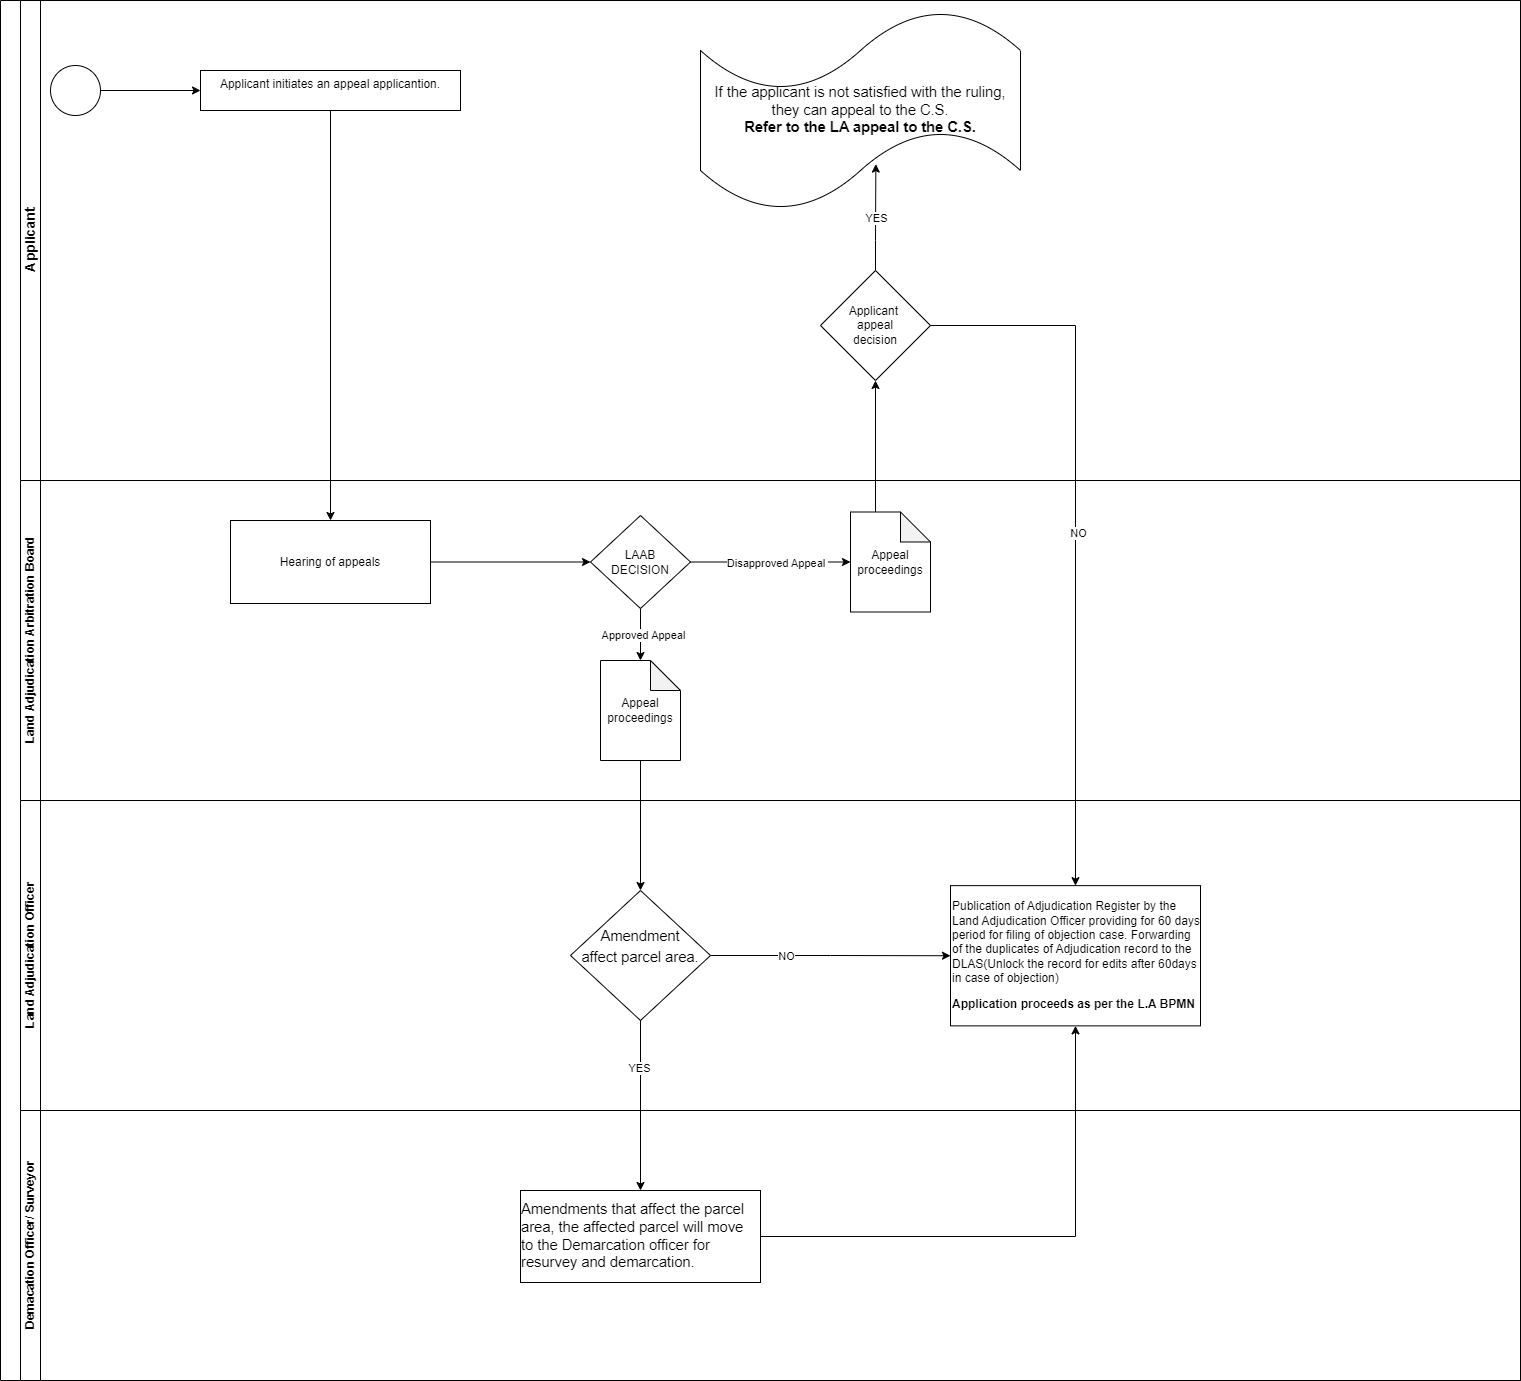

The diagram above was exported from draw.io. Its source (the exported page's mxGraphModel, read from the mxfile embedded in the PNG):
<mxGraphModel dx="2478" dy="869" grid="1" gridSize="10" guides="1" tooltips="1" connect="1" arrows="1" fold="1" page="1" pageScale="1" pageWidth="850" pageHeight="1100" math="0" shadow="0">
  <root>
    <mxCell id="0" />
    <mxCell id="1" parent="0" />
    <mxCell id="PWkDMcdENuoziB6zupQ7-1" value="" style="swimlane;html=1;childLayout=stackLayout;resizeParent=1;resizeParentMax=0;horizontal=0;startSize=20;horizontalStack=0;whiteSpace=wrap;" parent="1" vertex="1">
      <mxGeometry x="-80" y="40" width="1520" height="1380" as="geometry" />
    </mxCell>
    <mxCell id="PWkDMcdENuoziB6zupQ7-2" value="&lt;font style=&quot;font-size: 14px;&quot;&gt;Applicant&lt;/font&gt;" style="swimlane;html=1;startSize=20;horizontal=0;" parent="PWkDMcdENuoziB6zupQ7-1" vertex="1">
      <mxGeometry x="20" width="1500" height="480" as="geometry" />
    </mxCell>
    <mxCell id="mHXj7lTh05-mmO-GrigQ-4" style="edgeStyle=orthogonalEdgeStyle;rounded=0;orthogonalLoop=1;jettySize=auto;html=1;exitX=1;exitY=0.5;exitDx=0;exitDy=0;exitPerimeter=0;entryX=0;entryY=0.5;entryDx=0;entryDy=0;" parent="PWkDMcdENuoziB6zupQ7-2" source="PWkDMcdENuoziB6zupQ7-4" target="PWkDMcdENuoziB6zupQ7-8" edge="1">
      <mxGeometry relative="1" as="geometry" />
    </mxCell>
    <mxCell id="PWkDMcdENuoziB6zupQ7-4" value="" style="points=[[0.145,0.145,0],[0.5,0,0],[0.855,0.145,0],[1,0.5,0],[0.855,0.855,0],[0.5,1,0],[0.145,0.855,0],[0,0.5,0]];shape=mxgraph.bpmn.event;html=1;verticalLabelPosition=bottom;labelBackgroundColor=#ffffff;verticalAlign=top;align=center;perimeter=ellipsePerimeter;outlineConnect=0;aspect=fixed;outline=standard;symbol=general;" parent="PWkDMcdENuoziB6zupQ7-2" vertex="1">
      <mxGeometry x="30" y="65" width="50" height="50" as="geometry" />
    </mxCell>
    <mxCell id="PWkDMcdENuoziB6zupQ7-8" value="&lt;div style=&quot;&quot;&gt;&lt;span style=&quot;background-color: initial;&quot;&gt;Applicant initiates an appeal applicantion.&lt;/span&gt;&lt;/div&gt;" style="whiteSpace=wrap;html=1;verticalAlign=top;align=center;" parent="PWkDMcdENuoziB6zupQ7-2" vertex="1">
      <mxGeometry x="180" y="70" width="260" height="40" as="geometry" />
    </mxCell>
    <mxCell id="mHXj7lTh05-mmO-GrigQ-41" value="&lt;span id=&quot;docs-internal-guid-db0c2f5f-7fff-f415-b782-565040d1eb2e&quot;&gt;&lt;span style=&quot;font-size: 11pt; font-family: Arial, sans-serif; background-color: transparent; font-variant-numeric: normal; font-variant-east-asian: normal; font-variant-alternates: normal; font-variant-position: normal; vertical-align: baseline; white-space-collapse: preserve;&quot;&gt;If the applicant is not satisfied with the ruling, they can appeal to the C.S.&lt;/span&gt;&lt;/span&gt;&lt;div&gt;&lt;span&gt;&lt;span style=&quot;font-size: 11pt; font-family: Arial, sans-serif; background-color: transparent; font-variant-numeric: normal; font-variant-east-asian: normal; font-variant-alternates: normal; font-variant-position: normal; vertical-align: baseline; white-space-collapse: preserve;&quot;&gt;&lt;b&gt;Refer to the LA appeal to the C.S.&lt;/b&gt;&lt;/span&gt;&lt;/span&gt;&lt;/div&gt;" style="shape=tape;whiteSpace=wrap;html=1;" parent="PWkDMcdENuoziB6zupQ7-2" vertex="1">
      <mxGeometry x="680" y="10" width="320" height="200" as="geometry" />
    </mxCell>
    <mxCell id="mHXj7lTh05-mmO-GrigQ-47" value="Applicant&amp;nbsp;&lt;div&gt;appeal&lt;div&gt;decision&lt;/div&gt;&lt;/div&gt;" style="rhombus;whiteSpace=wrap;html=1;" parent="PWkDMcdENuoziB6zupQ7-2" vertex="1">
      <mxGeometry x="800" y="270" width="110" height="110" as="geometry" />
    </mxCell>
    <mxCell id="mHXj7lTh05-mmO-GrigQ-55" style="edgeStyle=orthogonalEdgeStyle;rounded=0;orthogonalLoop=1;jettySize=auto;html=1;exitX=0.5;exitY=0;exitDx=0;exitDy=0;entryX=0.548;entryY=0.768;entryDx=0;entryDy=0;entryPerimeter=0;" parent="PWkDMcdENuoziB6zupQ7-2" source="mHXj7lTh05-mmO-GrigQ-47" target="mHXj7lTh05-mmO-GrigQ-41" edge="1">
      <mxGeometry relative="1" as="geometry" />
    </mxCell>
    <mxCell id="mHXj7lTh05-mmO-GrigQ-56" value="YES" style="edgeLabel;html=1;align=center;verticalAlign=middle;resizable=0;points=[];" parent="mHXj7lTh05-mmO-GrigQ-55" vertex="1" connectable="0">
      <mxGeometry x="-0.0133" relative="1" as="geometry">
        <mxPoint as="offset" />
      </mxGeometry>
    </mxCell>
    <mxCell id="PWkDMcdENuoziB6zupQ7-18" value="Land Adjudication Arbitration Board" style="swimlane;html=1;startSize=20;horizontal=0;" parent="PWkDMcdENuoziB6zupQ7-1" vertex="1">
      <mxGeometry x="20" y="480" width="1500" height="320" as="geometry" />
    </mxCell>
    <mxCell id="mHXj7lTh05-mmO-GrigQ-11" style="edgeStyle=orthogonalEdgeStyle;rounded=0;orthogonalLoop=1;jettySize=auto;html=1;exitX=1;exitY=0.5;exitDx=0;exitDy=0;entryX=0;entryY=0.5;entryDx=0;entryDy=0;" parent="PWkDMcdENuoziB6zupQ7-18" source="PWkDMcdENuoziB6zupQ7-28" target="mHXj7lTh05-mmO-GrigQ-8" edge="1">
      <mxGeometry relative="1" as="geometry" />
    </mxCell>
    <mxCell id="PWkDMcdENuoziB6zupQ7-28" value="Hearing of appeals" style="whiteSpace=wrap;html=1;" parent="PWkDMcdENuoziB6zupQ7-18" vertex="1">
      <mxGeometry x="210" y="40" width="200" height="83" as="geometry" />
    </mxCell>
    <mxCell id="mHXj7lTh05-mmO-GrigQ-8" value="LAAB&lt;div&gt;DECISION&lt;/div&gt;" style="rhombus;whiteSpace=wrap;html=1;" parent="PWkDMcdENuoziB6zupQ7-18" vertex="1">
      <mxGeometry x="570" y="35" width="100" height="93" as="geometry" />
    </mxCell>
    <mxCell id="mHXj7lTh05-mmO-GrigQ-24" value="Appeal proceedings" style="shape=note;whiteSpace=wrap;html=1;backgroundOutline=1;darkOpacity=0.05;" parent="PWkDMcdENuoziB6zupQ7-18" vertex="1">
      <mxGeometry x="830" y="31.5" width="80" height="100" as="geometry" />
    </mxCell>
    <mxCell id="mHXj7lTh05-mmO-GrigQ-27" style="edgeStyle=orthogonalEdgeStyle;rounded=0;orthogonalLoop=1;jettySize=auto;html=1;exitX=1;exitY=0.5;exitDx=0;exitDy=0;entryX=0;entryY=0.5;entryDx=0;entryDy=0;entryPerimeter=0;" parent="PWkDMcdENuoziB6zupQ7-18" source="mHXj7lTh05-mmO-GrigQ-8" target="mHXj7lTh05-mmO-GrigQ-24" edge="1">
      <mxGeometry relative="1" as="geometry" />
    </mxCell>
    <mxCell id="mHXj7lTh05-mmO-GrigQ-30" value="Disapproved Appeal&amp;nbsp;" style="edgeLabel;html=1;align=center;verticalAlign=middle;resizable=0;points=[];" parent="mHXj7lTh05-mmO-GrigQ-27" vertex="1" connectable="0">
      <mxGeometry x="0.0736" y="-1" relative="1" as="geometry">
        <mxPoint as="offset" />
      </mxGeometry>
    </mxCell>
    <mxCell id="mHXj7lTh05-mmO-GrigQ-29" value="Appeal proceedings" style="shape=note;whiteSpace=wrap;html=1;backgroundOutline=1;darkOpacity=0.05;" parent="PWkDMcdENuoziB6zupQ7-18" vertex="1">
      <mxGeometry x="580" y="180" width="80" height="100" as="geometry" />
    </mxCell>
    <mxCell id="mHXj7lTh05-mmO-GrigQ-31" style="edgeStyle=orthogonalEdgeStyle;rounded=0;orthogonalLoop=1;jettySize=auto;html=1;exitX=0.5;exitY=1;exitDx=0;exitDy=0;entryX=0.5;entryY=0;entryDx=0;entryDy=0;entryPerimeter=0;" parent="PWkDMcdENuoziB6zupQ7-18" source="mHXj7lTh05-mmO-GrigQ-8" target="mHXj7lTh05-mmO-GrigQ-29" edge="1">
      <mxGeometry relative="1" as="geometry" />
    </mxCell>
    <mxCell id="mHXj7lTh05-mmO-GrigQ-33" value="Approved Appeal" style="edgeLabel;html=1;align=center;verticalAlign=middle;resizable=0;points=[];" parent="mHXj7lTh05-mmO-GrigQ-31" vertex="1" connectable="0">
      <mxGeometry x="0.0054" y="2" relative="1" as="geometry">
        <mxPoint as="offset" />
      </mxGeometry>
    </mxCell>
    <mxCell id="PWkDMcdENuoziB6zupQ7-33" value="Land Adjudication Officer" style="swimlane;html=1;startSize=20;horizontal=0;" parent="PWkDMcdENuoziB6zupQ7-1" vertex="1">
      <mxGeometry x="20" y="800" width="1500" height="310" as="geometry" />
    </mxCell>
    <mxCell id="mHXj7lTh05-mmO-GrigQ-20" style="edgeStyle=orthogonalEdgeStyle;rounded=0;orthogonalLoop=1;jettySize=auto;html=1;exitX=1;exitY=0.5;exitDx=0;exitDy=0;entryX=0;entryY=0.5;entryDx=0;entryDy=0;" parent="PWkDMcdENuoziB6zupQ7-33" source="mHXj7lTh05-mmO-GrigQ-57" target="mHXj7lTh05-mmO-GrigQ-19" edge="1">
      <mxGeometry relative="1" as="geometry">
        <mxPoint x="737.5" y="220.25" as="sourcePoint" />
      </mxGeometry>
    </mxCell>
    <mxCell id="mHXj7lTh05-mmO-GrigQ-58" value="NO" style="edgeLabel;html=1;align=center;verticalAlign=middle;resizable=0;points=[];" parent="mHXj7lTh05-mmO-GrigQ-20" vertex="1" connectable="0">
      <mxGeometry x="-0.3772" relative="1" as="geometry">
        <mxPoint as="offset" />
      </mxGeometry>
    </mxCell>
    <mxCell id="mHXj7lTh05-mmO-GrigQ-19" value="&lt;p class=&quot;MsoNormal&quot;&gt;&lt;span lang=&quot;EN-GB&quot;&gt;Publication of Adjudication Register by the Land Adjudication Officer providing for 60 days period for filing of objection case. Forwarding of the duplicates of Adjudication record to the DLAS(Unlock the record for edits after 60days in case of objection)&lt;/span&gt;&lt;/p&gt;&lt;p class=&quot;MsoNormal&quot;&gt;&lt;span lang=&quot;EN-GB&quot;&gt;&lt;b&gt;Application proceeds as per the L.A BPMN&lt;/b&gt;&lt;/span&gt;&lt;/p&gt;" style="rounded=0;whiteSpace=wrap;html=1;align=left;" parent="PWkDMcdENuoziB6zupQ7-33" vertex="1">
      <mxGeometry x="930" y="85.12" width="250" height="140.25" as="geometry" />
    </mxCell>
    <mxCell id="mHXj7lTh05-mmO-GrigQ-57" value="&lt;p style=&quot;line-height: 1.38; margin-top: 0pt; margin-bottom: 0pt;&quot; dir=&quot;ltr&quot;&gt;&lt;span style=&quot;font-size: 11pt; font-family: Arial, sans-serif; background-color: transparent; font-variant-numeric: normal; font-variant-east-asian: normal; font-variant-alternates: normal; font-variant-position: normal; vertical-align: baseline; white-space-collapse: preserve;&quot;&gt;Amendment&lt;/span&gt;&lt;/p&gt;&lt;p style=&quot;line-height: 1.38; margin-top: 0pt; margin-bottom: 0pt;&quot; dir=&quot;ltr&quot;&gt;&lt;span style=&quot;font-size: 11pt; font-family: Arial, sans-serif; background-color: transparent; font-variant-numeric: normal; font-variant-east-asian: normal; font-variant-alternates: normal; font-variant-position: normal; vertical-align: baseline; white-space-collapse: preserve;&quot;&gt;affect parcel area.&lt;/span&gt;&lt;/p&gt;&lt;div&gt;&lt;span style=&quot;font-size: 11pt; font-family: Arial, sans-serif; background-color: transparent; font-variant-numeric: normal; font-variant-east-asian: normal; font-variant-alternates: normal; font-variant-position: normal; vertical-align: baseline; white-space-collapse: preserve;&quot;&gt;&lt;br&gt;&lt;/span&gt;&lt;/div&gt;" style="rhombus;whiteSpace=wrap;html=1;" parent="PWkDMcdENuoziB6zupQ7-33" vertex="1">
      <mxGeometry x="550" y="90" width="140" height="130" as="geometry" />
    </mxCell>
    <mxCell id="PWkDMcdENuoziB6zupQ7-43" value="Demacation Officer/ Surveyor" style="swimlane;html=1;startSize=20;horizontal=0;" parent="PWkDMcdENuoziB6zupQ7-1" vertex="1">
      <mxGeometry x="20" y="1110" width="1500" height="270" as="geometry" />
    </mxCell>
    <mxCell id="PWkDMcdENuoziB6zupQ7-44" value="" style="edgeStyle=orthogonalEdgeStyle;rounded=0;orthogonalLoop=1;jettySize=auto;html=1;exitX=0.5;exitY=1;exitDx=0;exitDy=0;" parent="PWkDMcdENuoziB6zupQ7-43" edge="1">
      <mxGeometry relative="1" as="geometry">
        <mxPoint x="1880" y="166" as="targetPoint" />
      </mxGeometry>
    </mxCell>
    <mxCell id="PWkDMcdENuoziB6zupQ7-45" value="Rejects" style="edgeLabel;html=1;align=center;verticalAlign=middle;resizable=0;points=[];" parent="PWkDMcdENuoziB6zupQ7-44" vertex="1" connectable="0">
      <mxGeometry x="-0.2857" y="-3" relative="1" as="geometry">
        <mxPoint as="offset" />
      </mxGeometry>
    </mxCell>
    <mxCell id="PWkDMcdENuoziB6zupQ7-47" value="&lt;div style=&quot;text-align: left;&quot;&gt;&lt;span id=&quot;docs-internal-guid-d6d3c011-7fff-b26b-1240-02130e1e9896&quot;&gt;&lt;span style=&quot;font-size: 11pt; font-family: Arial, sans-serif; background-color: transparent; font-variant-numeric: normal; font-variant-east-asian: normal; font-variant-alternates: normal; font-variant-position: normal; vertical-align: baseline; white-space-collapse: preserve;&quot;&gt;Amendments that affect the parcel area, the affected parcel will move to the Demarcation officer for resurvey and demarcation.&lt;/span&gt;&lt;/span&gt;&lt;br&gt;&lt;/div&gt;" style="whiteSpace=wrap;html=1;" parent="PWkDMcdENuoziB6zupQ7-43" vertex="1">
      <mxGeometry x="500" y="80" width="240" height="92" as="geometry" />
    </mxCell>
    <mxCell id="mHXj7lTh05-mmO-GrigQ-7" style="edgeStyle=orthogonalEdgeStyle;rounded=0;orthogonalLoop=1;jettySize=auto;html=1;exitX=0.5;exitY=1;exitDx=0;exitDy=0;" parent="PWkDMcdENuoziB6zupQ7-1" source="PWkDMcdENuoziB6zupQ7-8" target="PWkDMcdENuoziB6zupQ7-28" edge="1">
      <mxGeometry relative="1" as="geometry" />
    </mxCell>
    <mxCell id="mHXj7lTh05-mmO-GrigQ-32" style="edgeStyle=orthogonalEdgeStyle;rounded=0;orthogonalLoop=1;jettySize=auto;html=1;exitX=0.5;exitY=1;exitDx=0;exitDy=0;exitPerimeter=0;" parent="PWkDMcdENuoziB6zupQ7-1" source="mHXj7lTh05-mmO-GrigQ-29" target="mHXj7lTh05-mmO-GrigQ-57" edge="1">
      <mxGeometry relative="1" as="geometry">
        <mxPoint x="640" y="980" as="targetPoint" />
      </mxGeometry>
    </mxCell>
    <mxCell id="mHXj7lTh05-mmO-GrigQ-35" style="edgeStyle=orthogonalEdgeStyle;rounded=0;orthogonalLoop=1;jettySize=auto;html=1;entryX=0.5;entryY=0;entryDx=0;entryDy=0;exitX=0.5;exitY=1;exitDx=0;exitDy=0;" parent="PWkDMcdENuoziB6zupQ7-1" source="mHXj7lTh05-mmO-GrigQ-57" target="PWkDMcdENuoziB6zupQ7-47" edge="1">
      <mxGeometry relative="1" as="geometry">
        <mxPoint x="270" y="890" as="sourcePoint" />
      </mxGeometry>
    </mxCell>
    <mxCell id="mHXj7lTh05-mmO-GrigQ-59" value="YES" style="edgeLabel;html=1;align=center;verticalAlign=middle;resizable=0;points=[];" parent="mHXj7lTh05-mmO-GrigQ-35" vertex="1" connectable="0">
      <mxGeometry x="-0.4471" y="-2" relative="1" as="geometry">
        <mxPoint as="offset" />
      </mxGeometry>
    </mxCell>
    <mxCell id="mHXj7lTh05-mmO-GrigQ-40" style="edgeStyle=orthogonalEdgeStyle;rounded=0;orthogonalLoop=1;jettySize=auto;html=1;exitX=1;exitY=0.5;exitDx=0;exitDy=0;entryX=0.5;entryY=1;entryDx=0;entryDy=0;" parent="PWkDMcdENuoziB6zupQ7-1" source="PWkDMcdENuoziB6zupQ7-47" target="mHXj7lTh05-mmO-GrigQ-19" edge="1">
      <mxGeometry relative="1" as="geometry" />
    </mxCell>
    <mxCell id="mHXj7lTh05-mmO-GrigQ-51" style="edgeStyle=orthogonalEdgeStyle;rounded=0;orthogonalLoop=1;jettySize=auto;html=1;exitX=0;exitY=0;exitDx=25;exitDy=0;exitPerimeter=0;entryX=0.5;entryY=1;entryDx=0;entryDy=0;" parent="PWkDMcdENuoziB6zupQ7-1" source="mHXj7lTh05-mmO-GrigQ-24" target="mHXj7lTh05-mmO-GrigQ-47" edge="1">
      <mxGeometry relative="1" as="geometry" />
    </mxCell>
    <mxCell id="mHXj7lTh05-mmO-GrigQ-52" style="edgeStyle=orthogonalEdgeStyle;rounded=0;orthogonalLoop=1;jettySize=auto;html=1;exitX=1;exitY=0.5;exitDx=0;exitDy=0;entryX=0.5;entryY=0;entryDx=0;entryDy=0;" parent="PWkDMcdENuoziB6zupQ7-1" source="mHXj7lTh05-mmO-GrigQ-47" target="mHXj7lTh05-mmO-GrigQ-19" edge="1">
      <mxGeometry relative="1" as="geometry" />
    </mxCell>
    <mxCell id="mHXj7lTh05-mmO-GrigQ-53" value="NO" style="edgeLabel;html=1;align=center;verticalAlign=middle;resizable=0;points=[];" parent="mHXj7lTh05-mmO-GrigQ-52" vertex="1" connectable="0">
      <mxGeometry x="-0.0007" y="2" relative="1" as="geometry">
        <mxPoint as="offset" />
      </mxGeometry>
    </mxCell>
  </root>
</mxGraphModel>